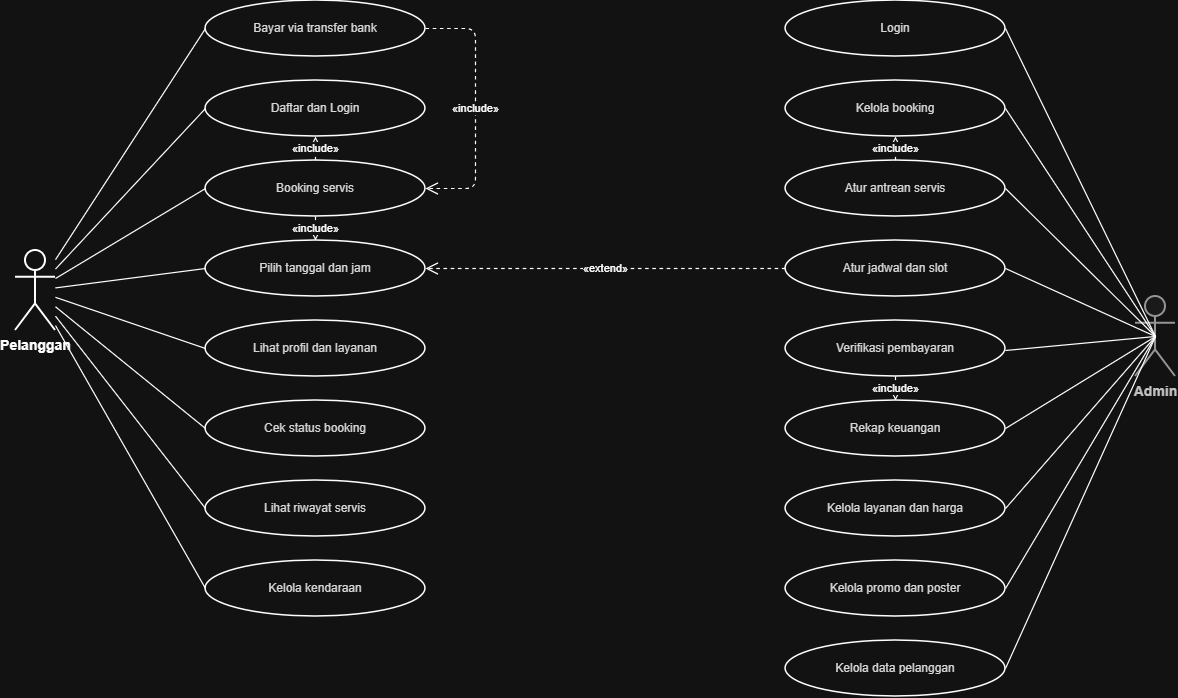

The diagram above was exported from draw.io. Its source (the exported page's mxGraphModel, read from the mxfile embedded in the PNG):
<mxGraphModel dx="1488" dy="867" grid="1" gridSize="10" guides="1" tooltips="1" connect="1" arrows="1" fold="1" page="1" pageScale="1" pageWidth="1300" pageHeight="1000" math="0" shadow="0">
  <root>
    <mxCell id="0" />
    <mxCell id="1" parent="0" />
    <mxCell id="pelanggan" parent="1" style="shape=umlActor;verticalLabelPosition=bottom;verticalAlign=top;html=1;outlineConnect=0;fontStyle=1;fontSize=14;strokeColor=light-dark(#FFFFFF,#FFFFFF);strokeWidth=2;fillColor=#ffffff;" value="Pelanggan" vertex="1">
      <mxGeometry height="80" width="40" x="70" y="400" as="geometry" />
    </mxCell>
    <mxCell id="admin" parent="1" style="shape=umlActor;verticalLabelPosition=bottom;verticalAlign=top;html=1;outlineConnect=0;fontStyle=1;fontSize=14;strokeColor=#666666;strokeWidth=2;fillColor=#f5f5f5;fontColor=#333333;" value="Admin" vertex="1">
      <mxGeometry height="80" width="40" x="1190" y="446" as="geometry" />
    </mxCell>
    <mxCell id="p_bayar" parent="1" style="ellipse;whiteSpace=wrap;html=1;fillColor=#ffffff;strokeColor=light-dark(#FFFFFF,#FFFFFF);strokeWidth=1.5;fontColor=#1b1b1d;fontSize=12;" value="Bayar via transfer bank" vertex="1">
      <mxGeometry height="56" width="220" x="260" y="150" as="geometry" />
    </mxCell>
    <mxCell id="p_login" parent="1" style="ellipse;whiteSpace=wrap;html=1;fillColor=#ffffff;strokeColor=light-dark(#FFFFFF,#FFFFFF);strokeWidth=1.5;fontColor=#1b1b1d;fontSize=12;" value="Daftar dan Login" vertex="1">
      <mxGeometry height="56" width="220" x="260" y="230" as="geometry" />
    </mxCell>
    <mxCell id="p_book" parent="1" style="ellipse;whiteSpace=wrap;html=1;fillColor=#ffffff;strokeColor=light-dark(#FFFFFF,#FFFFFF);strokeWidth=1.5;fontColor=#1b1b1d;fontSize=12;" value="Booking servis" vertex="1">
      <mxGeometry height="56" width="220" x="260" y="310" as="geometry" />
    </mxCell>
    <mxCell id="p_tgl" parent="1" style="ellipse;whiteSpace=wrap;html=1;fillColor=#ffffff;strokeColor=light-dark(#FFFFFF,#FFFFFF);strokeWidth=1.5;fontColor=#1b1b1d;fontSize=12;" value="Pilih tanggal dan jam" vertex="1">
      <mxGeometry height="56" width="220" x="260" y="390" as="geometry" />
    </mxCell>
    <mxCell id="p_prof" parent="1" style="ellipse;whiteSpace=wrap;html=1;fillColor=#ffffff;strokeColor=light-dark(#FFFFFF,#FFFFFF);strokeWidth=1.5;fontColor=#1b1b1d;fontSize=12;" value="Lihat profil dan layanan" vertex="1">
      <mxGeometry height="56" width="220" x="260" y="470" as="geometry" />
    </mxCell>
    <mxCell id="p_cek" parent="1" style="ellipse;whiteSpace=wrap;html=1;fillColor=#ffffff;strokeColor=light-dark(#FFFFFF,#FFFFFF);strokeWidth=1.5;fontColor=#1b1b1d;fontSize=12;" value="Cek status booking" vertex="1">
      <mxGeometry height="56" width="220" x="260" y="550" as="geometry" />
    </mxCell>
    <mxCell id="p_riw" parent="1" style="ellipse;whiteSpace=wrap;html=1;fillColor=#ffffff;strokeColor=light-dark(#FFFFFF,#FFFFFF);strokeWidth=1.5;fontColor=#1b1b1d;fontSize=12;" value="Lihat riwayat servis" vertex="1">
      <mxGeometry height="56" width="220" x="260" y="630" as="geometry" />
    </mxCell>
    <mxCell id="p_kend" parent="1" style="ellipse;whiteSpace=wrap;html=1;fillColor=#ffffff;strokeColor=light-dark(#FFFFFF,#FFFFFF);strokeWidth=1.5;fontColor=#1b1b1d;fontSize=12;" value="Kelola kendaraan" vertex="1">
      <mxGeometry height="56" width="220" x="260" y="710" as="geometry" />
    </mxCell>
    <mxCell id="a_login" parent="1" style="ellipse;whiteSpace=wrap;html=1;fillColor=#ffffff;strokeColor=light-dark(#FFFFFF,#FFFFFF);strokeWidth=1.5;fontColor=#1b1b1d;fontSize=12;" value="Login" vertex="1">
      <mxGeometry height="56" width="220" x="840" y="150" as="geometry" />
    </mxCell>
    <mxCell id="a_book" parent="1" style="ellipse;whiteSpace=wrap;html=1;fillColor=#ffffff;strokeColor=light-dark(#FFFFFF,#FFFFFF);strokeWidth=1.5;fontColor=#1b1b1d;fontSize=12;" value="Kelola booking" vertex="1">
      <mxGeometry height="56" width="220" x="840" y="230" as="geometry" />
    </mxCell>
    <mxCell id="a_antre" parent="1" style="ellipse;whiteSpace=wrap;html=1;fillColor=#ffffff;strokeColor=light-dark(#FFFFFF,#FFFFFF);strokeWidth=1.5;fontColor=#1b1b1d;fontSize=12;" value="Atur antrean servis" vertex="1">
      <mxGeometry height="56" width="220" x="840" y="310" as="geometry" />
    </mxCell>
    <mxCell id="a_jadwal" parent="1" style="ellipse;whiteSpace=wrap;html=1;fillColor=#ffffff;strokeColor=light-dark(#FFFFFF,#FFFFFF);strokeWidth=1.5;fontColor=#1b1b1d;fontSize=12;" value="Atur jadwal dan slot" vertex="1">
      <mxGeometry height="56" width="220" x="840" y="390" as="geometry" />
    </mxCell>
    <mxCell id="a_verif" parent="1" style="ellipse;whiteSpace=wrap;html=1;fillColor=#ffffff;strokeColor=light-dark(#FFFFFF,#FFFFFF);strokeWidth=1.5;fontColor=#1b1b1d;fontSize=12;" value="Verifikasi pembayaran" vertex="1">
      <mxGeometry height="56" width="220" x="840" y="470" as="geometry" />
    </mxCell>
    <mxCell id="a_rekap" parent="1" style="ellipse;whiteSpace=wrap;html=1;fillColor=#ffffff;strokeColor=light-dark(#FFFFFF,#FFFFFF);strokeWidth=1.5;fontColor=#1b1b1d;fontSize=12;" value="Rekap keuangan" vertex="1">
      <mxGeometry height="56" width="220" x="840" y="550" as="geometry" />
    </mxCell>
    <mxCell id="a_layan" parent="1" style="ellipse;whiteSpace=wrap;html=1;fillColor=#ffffff;strokeColor=light-dark(#FFFFFF,#FFFFFF);strokeWidth=1.5;fontColor=#1b1b1d;fontSize=12;" value="Kelola layanan dan harga" vertex="1">
      <mxGeometry height="56" width="220" x="840" y="630" as="geometry" />
    </mxCell>
    <mxCell id="a_promo" parent="1" style="ellipse;whiteSpace=wrap;html=1;fillColor=#ffffff;strokeColor=light-dark(#FFFFFF,#FFFFFF);strokeWidth=1.5;fontColor=#1b1b1d;fontSize=12;" value="Kelola promo dan poster" vertex="1">
      <mxGeometry height="56" width="220" x="840" y="710" as="geometry" />
    </mxCell>
    <mxCell id="a_plg" parent="1" style="ellipse;whiteSpace=wrap;html=1;fillColor=#ffffff;strokeColor=light-dark(#FFFFFF,#FFFFFF);strokeWidth=1.5;fontColor=#1b1b1d;fontSize=12;" value="Kelola data pelanggan" vertex="1">
      <mxGeometry height="56" width="220" x="840" y="790" as="geometry" />
    </mxCell>
    <mxCell id="as1" edge="1" parent="1" source="pelanggan" style="endArrow=none;html=1;strokeColor=light-dark(#FFFFFF,#FFFFFF);strokeWidth=1.2;" target="p_bayar">
      <mxGeometry relative="1" as="geometry">
        <Array as="points">
          <mxPoint x="260" y="178" />
        </Array>
      </mxGeometry>
    </mxCell>
    <mxCell id="as2" edge="1" parent="1" source="pelanggan" style="endArrow=none;html=1;strokeColor=light-dark(#FFFFFF,#FFFFFF);strokeWidth=1.2;" target="p_login">
      <mxGeometry relative="1" as="geometry">
        <Array as="points">
          <mxPoint x="260" y="258" />
        </Array>
      </mxGeometry>
    </mxCell>
    <mxCell id="as3" edge="1" parent="1" source="pelanggan" style="endArrow=none;html=1;strokeColor=light-dark(#FFFFFF,#FFFFFF);strokeWidth=1.2;entryX=0;entryY=0.5;entryDx=0;entryDy=0;" target="p_book">
      <mxGeometry relative="1" as="geometry" />
    </mxCell>
    <mxCell id="as4" edge="1" parent="1" source="pelanggan" style="endArrow=none;html=1;strokeColor=light-dark(#FFFFFF,#FFFFFF);strokeWidth=1.2;" target="p_tgl">
      <mxGeometry relative="1" as="geometry">
        <Array as="points">
          <mxPoint x="260" y="418" />
        </Array>
      </mxGeometry>
    </mxCell>
    <mxCell id="as5" edge="1" parent="1" source="pelanggan" style="endArrow=none;html=1;strokeColor=light-dark(#FFFFFF,#FFFFFF);strokeWidth=1.2;entryX=0;entryY=0.5;entryDx=0;entryDy=0;" target="p_prof">
      <mxGeometry relative="1" as="geometry" />
    </mxCell>
    <mxCell id="as6" edge="1" parent="1" source="pelanggan" style="endArrow=none;html=1;strokeColor=light-dark(#FFFFFF,#FFFFFF);strokeWidth=1.2;entryX=0;entryY=0.5;entryDx=0;entryDy=0;" target="p_cek">
      <mxGeometry relative="1" as="geometry" />
    </mxCell>
    <mxCell id="as7" edge="1" parent="1" source="pelanggan" style="endArrow=none;html=1;strokeColor=light-dark(#FFFFFF,#FFFFFF);strokeWidth=1.2;entryX=0;entryY=0.5;entryDx=0;entryDy=0;" target="p_riw">
      <mxGeometry relative="1" as="geometry" />
    </mxCell>
    <mxCell id="as8" edge="1" parent="1" source="pelanggan" style="endArrow=none;html=1;strokeColor=light-dark(#FFFFFF,#FFFFFF);strokeWidth=1.2;entryX=0;entryY=0.5;entryDx=0;entryDy=0;" target="p_kend">
      <mxGeometry relative="1" as="geometry" />
    </mxCell>
    <mxCell id="as9" edge="1" parent="1" source="admin" style="endArrow=none;html=1;strokeColor=light-dark(#FFFFFF,#FFFFFF);strokeWidth=1.2;entryX=1;entryY=0.5;entryDx=0;entryDy=0;exitX=0.5;exitY=0.5;exitDx=0;exitDy=0;exitPerimeter=0;" target="a_login">
      <mxGeometry relative="1" as="geometry" />
    </mxCell>
    <mxCell id="as10" edge="1" parent="1" source="admin" style="endArrow=none;html=1;strokeColor=light-dark(#FFFFFF,#FFFFFF);strokeWidth=1.2;entryX=1;entryY=0.5;entryDx=0;entryDy=0;exitX=0.5;exitY=0.5;exitDx=0;exitDy=0;exitPerimeter=0;" target="a_book">
      <mxGeometry relative="1" as="geometry" />
    </mxCell>
    <mxCell id="as11" edge="1" parent="1" source="admin" style="endArrow=none;html=1;strokeColor=light-dark(#FFFFFF,#FFFFFF);strokeWidth=1.2;entryX=1;entryY=0.5;entryDx=0;entryDy=0;exitX=0.5;exitY=0.5;exitDx=0;exitDy=0;exitPerimeter=0;" target="a_antre">
      <mxGeometry relative="1" as="geometry" />
    </mxCell>
    <mxCell id="as12" edge="1" parent="1" source="admin" style="endArrow=none;html=1;strokeColor=light-dark(#FFFFFF,#FFFFFF);strokeWidth=1.2;entryX=1;entryY=0.5;entryDx=0;entryDy=0;exitX=0.5;exitY=0.5;exitDx=0;exitDy=0;exitPerimeter=0;" target="a_jadwal">
      <mxGeometry relative="1" as="geometry" />
    </mxCell>
    <mxCell id="as13" edge="1" parent="1" source="admin" style="endArrow=none;html=1;strokeColor=light-dark(#FFFFFF,#FFFFFF);strokeWidth=1.2;exitX=0.5;exitY=0.5;exitDx=0;exitDy=0;exitPerimeter=0;" target="a_verif">
      <mxGeometry relative="1" x="0.1575" as="geometry">
        <Array as="points">
          <mxPoint x="1060" y="500" />
        </Array>
      </mxGeometry>
    </mxCell>
    <mxCell id="as14" edge="1" parent="1" source="admin" style="endArrow=none;html=1;strokeColor=light-dark(#FFFFFF,#FFFFFF);strokeWidth=1.2;entryX=1;entryY=0.5;entryDx=0;entryDy=0;exitX=0.5;exitY=0.5;exitDx=0;exitDy=0;exitPerimeter=0;" target="a_rekap">
      <mxGeometry relative="1" as="geometry" />
    </mxCell>
    <mxCell id="as15" edge="1" parent="1" source="admin" style="endArrow=none;html=1;strokeColor=light-dark(#FFFFFF,#FFFFFF);strokeWidth=1.2;exitX=0.5;exitY=0.5;exitDx=0;exitDy=0;exitPerimeter=0;" target="a_layan">
      <mxGeometry relative="1" x="0.1508" as="geometry">
        <Array as="points">
          <mxPoint x="1060" y="658" />
        </Array>
      </mxGeometry>
    </mxCell>
    <mxCell id="as16" edge="1" parent="1" source="admin" style="endArrow=none;html=1;strokeColor=light-dark(#FFFFFF,#FFFFFF);strokeWidth=1.2;entryX=1;entryY=0.5;entryDx=0;entryDy=0;exitX=0.5;exitY=0.5;exitDx=0;exitDy=0;exitPerimeter=0;" target="a_promo">
      <mxGeometry relative="1" as="geometry" />
    </mxCell>
    <mxCell id="as17" edge="1" parent="1" source="admin" style="endArrow=none;html=1;strokeColor=light-dark(#FFFFFF,#FFFFFF);strokeWidth=1.2;exitX=0.5;exitY=0.5;exitDx=0;exitDy=0;exitPerimeter=0;" target="a_plg">
      <mxGeometry relative="1" x="0.1072" as="geometry">
        <Array as="points">
          <mxPoint x="1060" y="818" />
        </Array>
      </mxGeometry>
    </mxCell>
    <mxCell id="r18" edge="1" parent="1" source="p_bayar" style="endArrow=open;endSize=10;dashed=1;html=1;strokeColor=light-dark(#FFFFFF,#FFFFFF);strokeWidth=1.2;fontSize=11;labelBackgroundColor=#ffffff;edgeStyle=orthogonalEdgeStyle;exitX=1;exitY=0.5;exitDx=0;exitDy=0;entryX=1;entryY=0.5;entryDx=0;entryDy=0;" target="p_book" value="«include»">
      <mxGeometry relative="1" as="geometry">
        <Array as="points">
          <mxPoint x="530" y="178" />
          <mxPoint x="530" y="338" />
        </Array>
      </mxGeometry>
    </mxCell>
    <mxCell id="r19" edge="1" parent="1" source="p_book" style="endArrow=open;endSize=10;dashed=1;html=1;strokeColor=light-dark(#FFFFFF,#FFFFFF);strokeWidth=1.2;fontSize=11;labelBackgroundColor=#ffffff;" target="p_login" value="«include»">
      <mxGeometry relative="1" as="geometry" />
    </mxCell>
    <mxCell id="r20" edge="1" parent="1" source="p_book" style="endArrow=open;endSize=10;dashed=1;html=1;strokeColor=light-dark(#FFFFFF,#FFFFFF);strokeWidth=1.2;fontSize=11;labelBackgroundColor=#ffffff;" target="p_tgl" value="«include»">
      <mxGeometry relative="1" as="geometry" />
    </mxCell>
    <mxCell id="r21" edge="1" parent="1" source="a_jadwal" style="endArrow=open;endSize=10;dashed=1;html=1;strokeColor=light-dark(#FFFFFF,#FFFFFF);strokeWidth=1.2;fontSize=11;labelBackgroundColor=#ffffff;" target="p_tgl" value="«extend»">
      <mxGeometry relative="1" as="geometry" />
    </mxCell>
    <mxCell id="r22" edge="1" parent="1" source="a_antre" style="endArrow=open;endSize=10;dashed=1;html=1;strokeColor=light-dark(#FFFFFF,#FFFFFF);strokeWidth=1.2;fontSize=11;labelBackgroundColor=#ffffff;" target="a_book" value="«include»">
      <mxGeometry relative="1" as="geometry" />
    </mxCell>
    <mxCell id="r23" edge="1" parent="1" source="a_verif" style="endArrow=open;endSize=10;dashed=1;html=1;strokeColor=light-dark(#FFFFFF,#FFFFFF);strokeWidth=1.2;fontSize=11;labelBackgroundColor=#ffffff;" target="a_rekap" value="«include»">
      <mxGeometry relative="1" as="geometry" />
    </mxCell>
  </root>
</mxGraphModel>